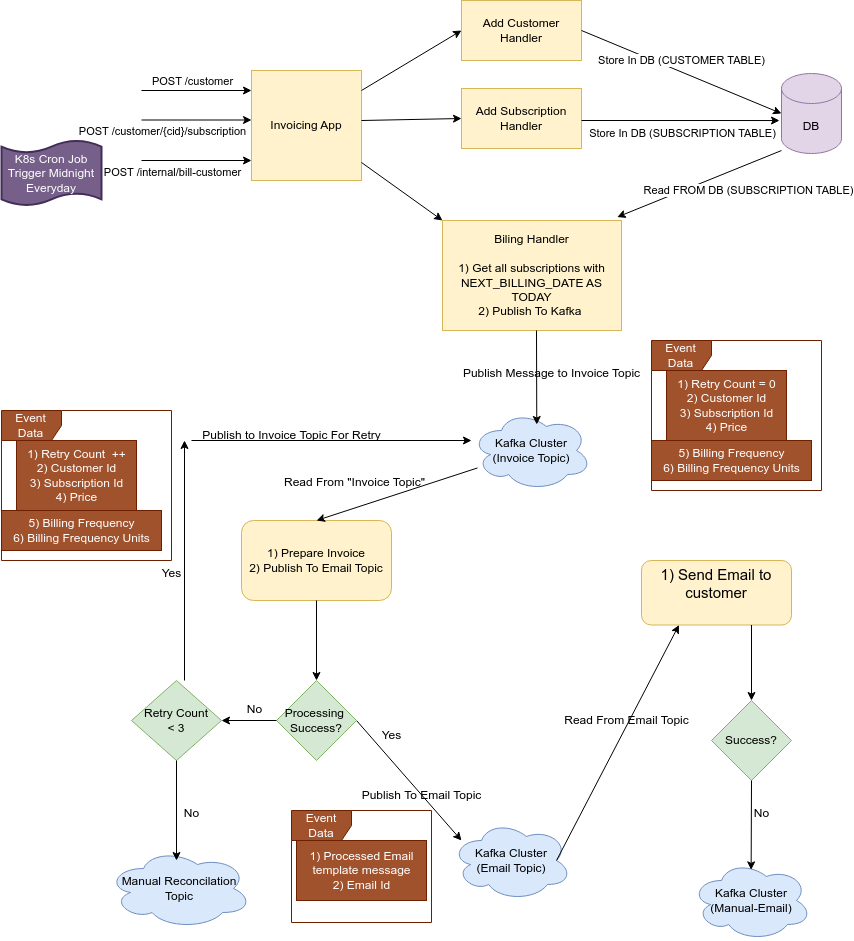

The diagram above was exported from draw.io. Its source (the exported page's mxGraphModel, read from the mxfile embedded in the PNG):
<mxGraphModel dx="1891" dy="616" grid="1" gridSize="10" guides="1" tooltips="1" connect="1" arrows="1" fold="1" page="1" pageScale="1" pageWidth="827" pageHeight="1169" math="0" shadow="0">
  <root>
    <mxCell id="0" />
    <mxCell id="1" parent="0" />
    <mxCell id="5H9jXBS0DT7uRUmFMxZK-1" value="Invoicing App" style="whiteSpace=wrap;html=1;aspect=fixed;fillColor=#fff2cc;strokeColor=#d6b656;" vertex="1" parent="1">
      <mxGeometry x="140" y="110" width="110" height="110" as="geometry" />
    </mxCell>
    <mxCell id="5H9jXBS0DT7uRUmFMxZK-2" value="" style="endArrow=classic;html=1;rounded=0;" edge="1" parent="1">
      <mxGeometry width="50" height="50" relative="1" as="geometry">
        <mxPoint x="30" y="130" as="sourcePoint" />
        <mxPoint x="140" y="130" as="targetPoint" />
      </mxGeometry>
    </mxCell>
    <mxCell id="5H9jXBS0DT7uRUmFMxZK-3" value="POST /customer" style="edgeLabel;html=1;align=center;verticalAlign=middle;resizable=0;points=[];" vertex="1" connectable="0" parent="5H9jXBS0DT7uRUmFMxZK-2">
      <mxGeometry x="-0.4545" y="1" relative="1" as="geometry">
        <mxPoint x="20" y="-9" as="offset" />
      </mxGeometry>
    </mxCell>
    <mxCell id="5H9jXBS0DT7uRUmFMxZK-4" value="" style="endArrow=classic;html=1;rounded=0;" edge="1" parent="1">
      <mxGeometry width="50" height="50" relative="1" as="geometry">
        <mxPoint x="30" y="159.5" as="sourcePoint" />
        <mxPoint x="140" y="159.5" as="targetPoint" />
      </mxGeometry>
    </mxCell>
    <mxCell id="5H9jXBS0DT7uRUmFMxZK-5" value="POST /customer/{cid}/subscription" style="edgeLabel;html=1;align=center;verticalAlign=middle;resizable=0;points=[];" vertex="1" connectable="0" parent="5H9jXBS0DT7uRUmFMxZK-4">
      <mxGeometry x="-0.4545" y="1" relative="1" as="geometry">
        <mxPoint x="-10" y="12" as="offset" />
      </mxGeometry>
    </mxCell>
    <mxCell id="5H9jXBS0DT7uRUmFMxZK-6" value="" style="endArrow=classic;html=1;rounded=0;" edge="1" parent="1">
      <mxGeometry width="50" height="50" relative="1" as="geometry">
        <mxPoint x="30" y="200" as="sourcePoint" />
        <mxPoint x="140" y="200" as="targetPoint" />
      </mxGeometry>
    </mxCell>
    <mxCell id="5H9jXBS0DT7uRUmFMxZK-7" value="POST /internal/bill-customer" style="edgeLabel;html=1;align=center;verticalAlign=middle;resizable=0;points=[];" vertex="1" connectable="0" parent="5H9jXBS0DT7uRUmFMxZK-6">
      <mxGeometry x="-0.4545" y="1" relative="1" as="geometry">
        <mxPoint y="12" as="offset" />
      </mxGeometry>
    </mxCell>
    <mxCell id="5H9jXBS0DT7uRUmFMxZK-8" value="DB" style="shape=cylinder3;whiteSpace=wrap;html=1;boundedLbl=1;backgroundOutline=1;size=15;fillColor=#e1d5e7;strokeColor=#9673a6;" vertex="1" parent="1">
      <mxGeometry x="670" y="113" width="60" height="80" as="geometry" />
    </mxCell>
    <mxCell id="5H9jXBS0DT7uRUmFMxZK-23" value="Add Customer Handler" style="rounded=0;whiteSpace=wrap;html=1;fillColor=#fff2cc;strokeColor=#d6b656;" vertex="1" parent="1">
      <mxGeometry x="350" y="40" width="120" height="60" as="geometry" />
    </mxCell>
    <mxCell id="5H9jXBS0DT7uRUmFMxZK-24" value="Add Subscription Handler" style="rounded=0;whiteSpace=wrap;html=1;fillColor=#fff2cc;strokeColor=#d6b656;" vertex="1" parent="1">
      <mxGeometry x="350" y="128" width="120" height="60" as="geometry" />
    </mxCell>
    <mxCell id="5H9jXBS0DT7uRUmFMxZK-25" value="Biling Handler&lt;br&gt;&lt;br&gt;1) Get all subscriptions with NEXT_BILLING_DATE AS TODAY&lt;br&gt;2) Publish To Kafka&amp;nbsp;" style="rounded=0;whiteSpace=wrap;html=1;fillColor=#fff2cc;strokeColor=#d6b656;" vertex="1" parent="1">
      <mxGeometry x="331" y="260" width="179" height="110" as="geometry" />
    </mxCell>
    <mxCell id="5H9jXBS0DT7uRUmFMxZK-26" value="" style="endArrow=classic;html=1;rounded=0;entryX=0;entryY=0.5;entryDx=0;entryDy=0;" edge="1" parent="1" target="5H9jXBS0DT7uRUmFMxZK-23">
      <mxGeometry width="50" height="50" relative="1" as="geometry">
        <mxPoint x="250" y="130" as="sourcePoint" />
        <mxPoint x="300" y="80" as="targetPoint" />
      </mxGeometry>
    </mxCell>
    <mxCell id="5H9jXBS0DT7uRUmFMxZK-27" value="" style="endArrow=classic;html=1;rounded=0;entryX=0;entryY=0.5;entryDx=0;entryDy=0;" edge="1" parent="1" target="5H9jXBS0DT7uRUmFMxZK-24">
      <mxGeometry width="50" height="50" relative="1" as="geometry">
        <mxPoint x="250" y="160" as="sourcePoint" />
        <mxPoint x="350" y="100" as="targetPoint" />
      </mxGeometry>
    </mxCell>
    <mxCell id="5H9jXBS0DT7uRUmFMxZK-28" value="" style="endArrow=classic;html=1;rounded=0;entryX=0;entryY=0;entryDx=0;entryDy=0;" edge="1" parent="1" target="5H9jXBS0DT7uRUmFMxZK-25">
      <mxGeometry width="50" height="50" relative="1" as="geometry">
        <mxPoint x="250" y="202" as="sourcePoint" />
        <mxPoint x="350" y="250" as="targetPoint" />
      </mxGeometry>
    </mxCell>
    <mxCell id="5H9jXBS0DT7uRUmFMxZK-30" value="" style="endArrow=classic;html=1;rounded=0;entryX=0;entryY=0.5;entryDx=0;entryDy=0;entryPerimeter=0;" edge="1" parent="1" target="5H9jXBS0DT7uRUmFMxZK-8">
      <mxGeometry width="50" height="50" relative="1" as="geometry">
        <mxPoint x="470" y="70" as="sourcePoint" />
        <mxPoint x="570" y="10" as="targetPoint" />
      </mxGeometry>
    </mxCell>
    <mxCell id="5H9jXBS0DT7uRUmFMxZK-31" value="Store In DB (CUSTOMER TABLE)" style="edgeLabel;html=1;align=center;verticalAlign=middle;resizable=0;points=[];" vertex="1" connectable="0" parent="5H9jXBS0DT7uRUmFMxZK-30">
      <mxGeometry x="-0.5878" relative="1" as="geometry">
        <mxPoint x="59" y="12" as="offset" />
      </mxGeometry>
    </mxCell>
    <mxCell id="5H9jXBS0DT7uRUmFMxZK-32" value="" style="endArrow=classic;html=1;rounded=0;entryX=-0.033;entryY=0.588;entryDx=0;entryDy=0;entryPerimeter=0;" edge="1" parent="1" target="5H9jXBS0DT7uRUmFMxZK-8">
      <mxGeometry width="50" height="50" relative="1" as="geometry">
        <mxPoint x="470" y="160" as="sourcePoint" />
        <mxPoint x="670" y="248" as="targetPoint" />
      </mxGeometry>
    </mxCell>
    <mxCell id="5H9jXBS0DT7uRUmFMxZK-33" value="Store In DB (SUBSCRIPTION TABLE)" style="edgeLabel;html=1;align=center;verticalAlign=middle;resizable=0;points=[];" vertex="1" connectable="0" parent="5H9jXBS0DT7uRUmFMxZK-32">
      <mxGeometry x="-0.5878" relative="1" as="geometry">
        <mxPoint x="59" y="12" as="offset" />
      </mxGeometry>
    </mxCell>
    <mxCell id="5H9jXBS0DT7uRUmFMxZK-37" value="" style="endArrow=classic;html=1;rounded=0;entryX=0.976;entryY=-0.031;entryDx=0;entryDy=0;entryPerimeter=0;exitX=0;exitY=0.963;exitDx=0;exitDy=0;exitPerimeter=0;" edge="1" parent="1" source="5H9jXBS0DT7uRUmFMxZK-8" target="5H9jXBS0DT7uRUmFMxZK-25">
      <mxGeometry width="50" height="50" relative="1" as="geometry">
        <mxPoint x="560" y="230" as="sourcePoint" />
        <mxPoint x="758" y="230" as="targetPoint" />
      </mxGeometry>
    </mxCell>
    <mxCell id="5H9jXBS0DT7uRUmFMxZK-38" value="Read FROM DB (SUBSCRIPTION TABLE)" style="edgeLabel;html=1;align=center;verticalAlign=middle;resizable=0;points=[];" vertex="1" connectable="0" parent="5H9jXBS0DT7uRUmFMxZK-37">
      <mxGeometry x="-0.5878" relative="1" as="geometry">
        <mxPoint y="26" as="offset" />
      </mxGeometry>
    </mxCell>
    <mxCell id="5H9jXBS0DT7uRUmFMxZK-39" value="Kafka Cluster&lt;br&gt;(Invoice Topic)" style="ellipse;shape=cloud;whiteSpace=wrap;html=1;fillColor=#dae8fc;strokeColor=#6c8ebf;" vertex="1" parent="1">
      <mxGeometry x="360" y="450" width="120" height="80" as="geometry" />
    </mxCell>
    <mxCell id="5H9jXBS0DT7uRUmFMxZK-40" value="" style="endArrow=classic;html=1;rounded=0;entryX=0.544;entryY=0.175;entryDx=0;entryDy=0;entryPerimeter=0;" edge="1" parent="1" target="5H9jXBS0DT7uRUmFMxZK-39">
      <mxGeometry width="50" height="50" relative="1" as="geometry">
        <mxPoint x="425" y="370" as="sourcePoint" />
        <mxPoint x="460" y="360" as="targetPoint" />
      </mxGeometry>
    </mxCell>
    <mxCell id="5H9jXBS0DT7uRUmFMxZK-41" value="1) Prepare Invoice&lt;br&gt;2) Publish To Email Topic" style="rounded=1;whiteSpace=wrap;html=1;fillColor=#fff2cc;strokeColor=#d6b656;" vertex="1" parent="1">
      <mxGeometry x="130" y="560" width="150" height="80" as="geometry" />
    </mxCell>
    <mxCell id="5H9jXBS0DT7uRUmFMxZK-42" value="Publish Message to Invoice Topic" style="text;html=1;align=center;verticalAlign=middle;resizable=0;points=[];autosize=1;strokeColor=none;fillColor=none;" vertex="1" parent="1">
      <mxGeometry x="340" y="398" width="200" height="30" as="geometry" />
    </mxCell>
    <mxCell id="5H9jXBS0DT7uRUmFMxZK-43" value="" style="endArrow=classic;html=1;rounded=0;entryX=0.5;entryY=0;entryDx=0;entryDy=0;" edge="1" parent="1" source="5H9jXBS0DT7uRUmFMxZK-39" target="5H9jXBS0DT7uRUmFMxZK-41">
      <mxGeometry width="50" height="50" relative="1" as="geometry">
        <mxPoint x="200" y="480" as="sourcePoint" />
        <mxPoint x="250" y="430" as="targetPoint" />
        <Array as="points" />
      </mxGeometry>
    </mxCell>
    <mxCell id="5H9jXBS0DT7uRUmFMxZK-44" value="Read From &quot;Invoice Topic&quot;" style="text;html=1;align=center;verticalAlign=middle;resizable=0;points=[];autosize=1;strokeColor=none;fillColor=none;" vertex="1" parent="1">
      <mxGeometry x="163" y="507" width="160" height="30" as="geometry" />
    </mxCell>
    <mxCell id="5H9jXBS0DT7uRUmFMxZK-45" value="Kafka Cluster&lt;br&gt;(Email Topic)" style="ellipse;shape=cloud;whiteSpace=wrap;html=1;fillColor=#dae8fc;strokeColor=#6c8ebf;" vertex="1" parent="1">
      <mxGeometry x="340" y="860" width="120" height="80" as="geometry" />
    </mxCell>
    <mxCell id="5H9jXBS0DT7uRUmFMxZK-46" value="" style="endArrow=classic;html=1;rounded=0;entryX=0.083;entryY=0.25;entryDx=0;entryDy=0;entryPerimeter=0;exitX=1;exitY=0.5;exitDx=0;exitDy=0;" edge="1" parent="1" source="5H9jXBS0DT7uRUmFMxZK-51" target="5H9jXBS0DT7uRUmFMxZK-45">
      <mxGeometry width="50" height="50" relative="1" as="geometry">
        <mxPoint x="261" y="680" as="sourcePoint" />
        <mxPoint x="100" y="733" as="targetPoint" />
        <Array as="points" />
      </mxGeometry>
    </mxCell>
    <mxCell id="5H9jXBS0DT7uRUmFMxZK-47" value="&lt;font style=&quot;font-size: 15px;&quot;&gt;1) Send Email to&lt;br&gt;customer&lt;br&gt;&lt;/font&gt;&lt;div style=&quot;font-size: 15px;&quot;&gt;&lt;br&gt;&lt;/div&gt;" style="rounded=1;whiteSpace=wrap;html=1;fillColor=#fff2cc;strokeColor=#d6b656;" vertex="1" parent="1">
      <mxGeometry x="530" y="600" width="150" height="64.5" as="geometry" />
    </mxCell>
    <mxCell id="5H9jXBS0DT7uRUmFMxZK-48" value="Publish To Email Topic" style="text;html=1;align=center;verticalAlign=middle;resizable=0;points=[];autosize=1;strokeColor=none;fillColor=none;" vertex="1" parent="1">
      <mxGeometry x="240" y="820" width="140" height="30" as="geometry" />
    </mxCell>
    <mxCell id="5H9jXBS0DT7uRUmFMxZK-49" value="" style="endArrow=classic;html=1;rounded=0;entryX=0.25;entryY=1;entryDx=0;entryDy=0;exitX=0.5;exitY=1;exitDx=0;exitDy=0;" edge="1" parent="1" target="5H9jXBS0DT7uRUmFMxZK-47">
      <mxGeometry width="50" height="50" relative="1" as="geometry">
        <mxPoint x="445" y="900" as="sourcePoint" />
        <mxPoint x="610" y="990" as="targetPoint" />
        <Array as="points" />
      </mxGeometry>
    </mxCell>
    <mxCell id="5H9jXBS0DT7uRUmFMxZK-50" value="Read From Email Topic" style="text;html=1;align=center;verticalAlign=middle;resizable=0;points=[];autosize=1;strokeColor=none;fillColor=none;" vertex="1" parent="1">
      <mxGeometry x="440" y="745" width="150" height="30" as="geometry" />
    </mxCell>
    <mxCell id="5H9jXBS0DT7uRUmFMxZK-51" value="Processing&amp;nbsp;&lt;br&gt;Success?" style="rhombus;whiteSpace=wrap;html=1;fillColor=#d5e8d4;strokeColor=#82b366;" vertex="1" parent="1">
      <mxGeometry x="165" y="720" width="80" height="80" as="geometry" />
    </mxCell>
    <mxCell id="5H9jXBS0DT7uRUmFMxZK-52" value="" style="endArrow=classic;html=1;rounded=0;exitX=0.5;exitY=1;exitDx=0;exitDy=0;" edge="1" parent="1" source="5H9jXBS0DT7uRUmFMxZK-41" target="5H9jXBS0DT7uRUmFMxZK-51">
      <mxGeometry width="50" height="50" relative="1" as="geometry">
        <mxPoint x="200" y="660" as="sourcePoint" />
        <mxPoint x="260" y="710" as="targetPoint" />
      </mxGeometry>
    </mxCell>
    <mxCell id="5H9jXBS0DT7uRUmFMxZK-53" value="Retry Count &lt;br&gt;&amp;lt; 3" style="rhombus;whiteSpace=wrap;html=1;fillColor=#d5e8d4;strokeColor=#82b366;" vertex="1" parent="1">
      <mxGeometry x="20" y="720" width="90" height="80" as="geometry" />
    </mxCell>
    <mxCell id="5H9jXBS0DT7uRUmFMxZK-54" value="" style="endArrow=classic;html=1;rounded=0;entryX=1;entryY=0.5;entryDx=0;entryDy=0;exitX=0;exitY=0.5;exitDx=0;exitDy=0;" edge="1" parent="1" source="5H9jXBS0DT7uRUmFMxZK-51" target="5H9jXBS0DT7uRUmFMxZK-53">
      <mxGeometry width="50" height="50" relative="1" as="geometry">
        <mxPoint x="100" y="860" as="sourcePoint" />
        <mxPoint x="150" y="810" as="targetPoint" />
      </mxGeometry>
    </mxCell>
    <mxCell id="5H9jXBS0DT7uRUmFMxZK-55" value="No" style="text;html=1;align=center;verticalAlign=middle;resizable=0;points=[];autosize=1;strokeColor=none;fillColor=none;" vertex="1" parent="1">
      <mxGeometry x="123" y="734" width="40" height="30" as="geometry" />
    </mxCell>
    <mxCell id="5H9jXBS0DT7uRUmFMxZK-56" value="" style="endArrow=classic;html=1;rounded=0;" edge="1" parent="1">
      <mxGeometry width="50" height="50" relative="1" as="geometry">
        <mxPoint x="73" y="720" as="sourcePoint" />
        <mxPoint x="73" y="480" as="targetPoint" />
      </mxGeometry>
    </mxCell>
    <mxCell id="5H9jXBS0DT7uRUmFMxZK-57" value="" style="endArrow=classic;html=1;rounded=0;" edge="1" parent="1">
      <mxGeometry width="50" height="50" relative="1" as="geometry">
        <mxPoint x="80" y="480" as="sourcePoint" />
        <mxPoint x="360" y="480" as="targetPoint" />
      </mxGeometry>
    </mxCell>
    <mxCell id="5H9jXBS0DT7uRUmFMxZK-58" value="Publish to Invoice Topic For Retry" style="text;html=1;align=center;verticalAlign=middle;resizable=0;points=[];autosize=1;strokeColor=none;fillColor=none;" vertex="1" parent="1">
      <mxGeometry x="80" y="460" width="200" height="30" as="geometry" />
    </mxCell>
    <mxCell id="5H9jXBS0DT7uRUmFMxZK-59" value="Yes" style="text;html=1;align=center;verticalAlign=middle;resizable=0;points=[];autosize=1;strokeColor=none;fillColor=none;" vertex="1" parent="1">
      <mxGeometry x="260" y="760" width="40" height="30" as="geometry" />
    </mxCell>
    <mxCell id="5H9jXBS0DT7uRUmFMxZK-60" value="Yes" style="text;html=1;align=center;verticalAlign=middle;resizable=0;points=[];autosize=1;strokeColor=none;fillColor=none;" vertex="1" parent="1">
      <mxGeometry x="40" y="598" width="40" height="30" as="geometry" />
    </mxCell>
    <mxCell id="5H9jXBS0DT7uRUmFMxZK-61" value="Manual Reconcilation&lt;br&gt;Topic" style="ellipse;shape=cloud;whiteSpace=wrap;html=1;fillColor=#dae8fc;strokeColor=#6c8ebf;" vertex="1" parent="1">
      <mxGeometry x="-4" y="888" width="144" height="80" as="geometry" />
    </mxCell>
    <mxCell id="5H9jXBS0DT7uRUmFMxZK-62" value="" style="endArrow=classic;html=1;rounded=0;exitX=0.5;exitY=1;exitDx=0;exitDy=0;" edge="1" parent="1" source="5H9jXBS0DT7uRUmFMxZK-53">
      <mxGeometry width="50" height="50" relative="1" as="geometry">
        <mxPoint x="10" y="938" as="sourcePoint" />
        <mxPoint x="65" y="900" as="targetPoint" />
        <Array as="points" />
      </mxGeometry>
    </mxCell>
    <mxCell id="5H9jXBS0DT7uRUmFMxZK-63" value="No" style="text;html=1;align=center;verticalAlign=middle;resizable=0;points=[];autosize=1;strokeColor=none;fillColor=none;" vertex="1" parent="1">
      <mxGeometry x="60" y="838" width="40" height="30" as="geometry" />
    </mxCell>
    <mxCell id="5H9jXBS0DT7uRUmFMxZK-64" value="Success?" style="rhombus;whiteSpace=wrap;html=1;fillColor=#d5e8d4;strokeColor=#82b366;" vertex="1" parent="1">
      <mxGeometry x="600" y="740" width="80" height="80" as="geometry" />
    </mxCell>
    <mxCell id="5H9jXBS0DT7uRUmFMxZK-65" value="" style="endArrow=classic;html=1;rounded=0;entryX=0.5;entryY=0;entryDx=0;entryDy=0;" edge="1" parent="1" target="5H9jXBS0DT7uRUmFMxZK-64">
      <mxGeometry width="50" height="50" relative="1" as="geometry">
        <mxPoint x="640" y="664.5" as="sourcePoint" />
        <mxPoint x="690" y="614.5" as="targetPoint" />
      </mxGeometry>
    </mxCell>
    <mxCell id="5H9jXBS0DT7uRUmFMxZK-66" value="Kafka Cluster&lt;br&gt;(Manual-Email)" style="ellipse;shape=cloud;whiteSpace=wrap;html=1;fillColor=#dae8fc;strokeColor=#6c8ebf;" vertex="1" parent="1">
      <mxGeometry x="580" y="900" width="120" height="80" as="geometry" />
    </mxCell>
    <mxCell id="5H9jXBS0DT7uRUmFMxZK-67" value="" style="endArrow=classic;html=1;rounded=0;entryX=0.497;entryY=0.117;entryDx=0;entryDy=0;entryPerimeter=0;exitX=0.5;exitY=1;exitDx=0;exitDy=0;" edge="1" parent="1" source="5H9jXBS0DT7uRUmFMxZK-64" target="5H9jXBS0DT7uRUmFMxZK-66">
      <mxGeometry width="50" height="50" relative="1" as="geometry">
        <mxPoint x="320" y="780" as="sourcePoint" />
        <mxPoint x="370" y="730" as="targetPoint" />
      </mxGeometry>
    </mxCell>
    <mxCell id="5H9jXBS0DT7uRUmFMxZK-68" value="No" style="text;html=1;align=center;verticalAlign=middle;resizable=0;points=[];autosize=1;strokeColor=none;fillColor=none;" vertex="1" parent="1">
      <mxGeometry x="630" y="838" width="40" height="30" as="geometry" />
    </mxCell>
    <mxCell id="5H9jXBS0DT7uRUmFMxZK-70" value="Event Data" style="shape=umlFrame;whiteSpace=wrap;html=1;pointerEvents=0;fillColor=#a0522d;strokeColor=#6D1F00;fontColor=#ffffff;" vertex="1" parent="1">
      <mxGeometry x="540" y="380" width="170" height="150" as="geometry" />
    </mxCell>
    <mxCell id="5H9jXBS0DT7uRUmFMxZK-71" value="1) Retry Count = 0&lt;div&gt;2) Customer Id&lt;br&gt;3) Subscription Id&lt;br&gt;4) Price&lt;/div&gt;" style="text;html=1;align=center;verticalAlign=middle;resizable=0;points=[];autosize=1;strokeColor=#6D1F00;fillColor=#a0522d;fontColor=#ffffff;" vertex="1" parent="1">
      <mxGeometry x="555" y="410" width="120" height="70" as="geometry" />
    </mxCell>
    <mxCell id="5H9jXBS0DT7uRUmFMxZK-72" value="5) Billing Frequency&lt;br&gt;6) Billing Frequency Units" style="text;html=1;align=center;verticalAlign=middle;resizable=0;points=[];autosize=1;strokeColor=#6D1F00;fillColor=#a0522d;fontColor=#ffffff;" vertex="1" parent="1">
      <mxGeometry x="540" y="480" width="160" height="40" as="geometry" />
    </mxCell>
    <mxCell id="5H9jXBS0DT7uRUmFMxZK-74" value="Event Data" style="shape=umlFrame;whiteSpace=wrap;html=1;pointerEvents=0;fillColor=#a0522d;strokeColor=#6D1F00;fontColor=#ffffff;" vertex="1" parent="1">
      <mxGeometry x="-110" y="450" width="170" height="150" as="geometry" />
    </mxCell>
    <mxCell id="5H9jXBS0DT7uRUmFMxZK-75" value="1) Retry Count&amp;nbsp; ++&lt;div&gt;2) Customer Id&lt;br&gt;3) Subscription Id&lt;br&gt;4) Price&lt;/div&gt;" style="text;html=1;align=center;verticalAlign=middle;resizable=0;points=[];autosize=1;strokeColor=#6D1F00;fillColor=#a0522d;fontColor=#ffffff;" vertex="1" parent="1">
      <mxGeometry x="-95" y="480" width="120" height="70" as="geometry" />
    </mxCell>
    <mxCell id="5H9jXBS0DT7uRUmFMxZK-76" value="5) Billing Frequency&lt;br&gt;6) Billing Frequency Units" style="text;html=1;align=center;verticalAlign=middle;resizable=0;points=[];autosize=1;strokeColor=#6D1F00;fillColor=#a0522d;fontColor=#ffffff;" vertex="1" parent="1">
      <mxGeometry x="-110" y="550" width="160" height="40" as="geometry" />
    </mxCell>
    <mxCell id="5H9jXBS0DT7uRUmFMxZK-77" value="Event Data" style="shape=umlFrame;whiteSpace=wrap;html=1;pointerEvents=0;fillColor=#a0522d;strokeColor=#6D1F00;fontColor=#ffffff;" vertex="1" parent="1">
      <mxGeometry x="180" y="850" width="140" height="112" as="geometry" />
    </mxCell>
    <mxCell id="5H9jXBS0DT7uRUmFMxZK-78" value="1) Processed Email&lt;br&gt;template message&lt;br&gt;2) Email Id" style="text;html=1;align=center;verticalAlign=middle;resizable=0;points=[];autosize=1;strokeColor=#6D1F00;fillColor=#a0522d;fontColor=#ffffff;" vertex="1" parent="1">
      <mxGeometry x="185" y="880" width="130" height="60" as="geometry" />
    </mxCell>
    <mxCell id="5H9jXBS0DT7uRUmFMxZK-81" value="K8s Cron Job&lt;br&gt;Trigger Midnight&lt;br&gt;Everyday" style="shape=tape;whiteSpace=wrap;html=1;strokeWidth=2;size=0.19;fillColor=#76608a;fontColor=#ffffff;strokeColor=#432D57;" vertex="1" parent="1">
      <mxGeometry x="-110" y="180" width="100" height="65" as="geometry" />
    </mxCell>
  </root>
</mxGraphModel>